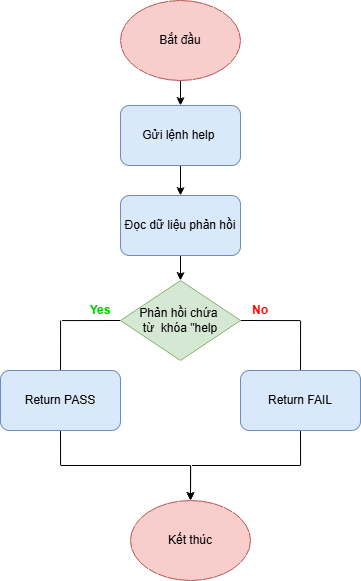

The diagram above was exported from draw.io. Its source (the exported page's mxGraphModel, read from the mxfile embedded in the PNG):
<mxGraphModel dx="1407" dy="773" grid="1" gridSize="10" guides="1" tooltips="1" connect="1" arrows="1" fold="1" page="1" pageScale="1" pageWidth="827" pageHeight="1169" math="0" shadow="0">
  <root>
    <mxCell id="0" />
    <mxCell id="1" parent="0" />
    <mxCell id="mudh6XwXBr-4yp8PpQap-1" edge="1" parent="1" source="mudh6XwXBr-4yp8PpQap-2" style="edgeStyle=orthogonalEdgeStyle;rounded=0;orthogonalLoop=1;jettySize=auto;html=1;exitX=0.5;exitY=1;exitDx=0;exitDy=0;entryX=0.5;entryY=0;entryDx=0;entryDy=0;" target="mudh6XwXBr-4yp8PpQap-6">
      <mxGeometry relative="1" as="geometry" />
    </mxCell>
    <mxCell id="mudh6XwXBr-4yp8PpQap-2" parent="1" style="rounded=1;whiteSpace=wrap;html=1;fillColor=#dae8fc;strokeColor=#6c8ebf;" value="Gửi lệnh help&amp;nbsp;" vertex="1">
      <mxGeometry height="60" width="120" x="370" y="335" as="geometry" />
    </mxCell>
    <mxCell id="mudh6XwXBr-4yp8PpQap-3" edge="1" parent="1" source="mudh6XwXBr-4yp8PpQap-4" style="edgeStyle=orthogonalEdgeStyle;rounded=0;orthogonalLoop=1;jettySize=auto;html=1;exitX=0.5;exitY=1;exitDx=0;exitDy=0;entryX=0.5;entryY=0;entryDx=0;entryDy=0;" target="mudh6XwXBr-4yp8PpQap-2">
      <mxGeometry relative="1" as="geometry" />
    </mxCell>
    <mxCell id="mudh6XwXBr-4yp8PpQap-4" parent="1" style="ellipse;whiteSpace=wrap;html=1;fillColor=#f8cecc;strokeColor=#b85450;" value="Bắt đầu" vertex="1">
      <mxGeometry height="80" width="120" x="370" y="230" as="geometry" />
    </mxCell>
    <mxCell id="mudh6XwXBr-4yp8PpQap-5" edge="1" parent="1" source="mudh6XwXBr-4yp8PpQap-6" style="edgeStyle=orthogonalEdgeStyle;rounded=0;orthogonalLoop=1;jettySize=auto;html=1;exitX=0.5;exitY=1;exitDx=0;exitDy=0;entryX=0.5;entryY=0;entryDx=0;entryDy=0;" target="mudh6XwXBr-4yp8PpQap-9">
      <mxGeometry relative="1" as="geometry" />
    </mxCell>
    <mxCell id="mudh6XwXBr-4yp8PpQap-6" parent="1" style="rounded=1;whiteSpace=wrap;html=1;fillColor=#dae8fc;strokeColor=#6c8ebf;" value="Đọc dữ liệu phản hồi" vertex="1">
      <mxGeometry height="60" width="120" x="370" y="425" as="geometry" />
    </mxCell>
    <mxCell id="mudh6XwXBr-4yp8PpQap-7" edge="1" parent="1" source="mudh6XwXBr-4yp8PpQap-9" style="edgeStyle=orthogonalEdgeStyle;rounded=0;orthogonalLoop=1;jettySize=auto;html=1;exitX=0;exitY=0.5;exitDx=0;exitDy=0;entryX=0.5;entryY=0;entryDx=0;entryDy=0;">
      <mxGeometry relative="1" as="geometry">
        <mxPoint x="310" y="610" as="targetPoint" />
      </mxGeometry>
    </mxCell>
    <mxCell id="mudh6XwXBr-4yp8PpQap-8" edge="1" parent="1" source="mudh6XwXBr-4yp8PpQap-9" style="edgeStyle=orthogonalEdgeStyle;rounded=0;orthogonalLoop=1;jettySize=auto;html=1;exitX=1;exitY=0.5;exitDx=0;exitDy=0;entryX=0.5;entryY=0;entryDx=0;entryDy=0;">
      <mxGeometry relative="1" as="geometry">
        <mxPoint x="550" y="610" as="targetPoint" />
      </mxGeometry>
    </mxCell>
    <mxCell id="mudh6XwXBr-4yp8PpQap-9" parent="1" style="rhombus;whiteSpace=wrap;html=1;fillColor=#d5e8d4;strokeColor=#82b366;" value="Phản hồi chứa&amp;nbsp;&lt;div&gt;từ&amp;nbsp;&amp;nbsp;&lt;span style=&quot;background-color: transparent; color: light-dark(rgb(0, 0, 0), rgb(255, 255, 255));&quot;&gt;khóa &quot;help&lt;/span&gt;&lt;/div&gt;" vertex="1">
      <mxGeometry height="80" width="120" x="370" y="510" as="geometry" />
    </mxCell>
    <mxCell id="mudh6XwXBr-4yp8PpQap-10" parent="1" style="text;html=1;whiteSpace=wrap;strokeColor=none;fillColor=none;align=center;verticalAlign=middle;rounded=0;fontStyle=1" value="&lt;font style=&quot;color: rgb(255, 0, 0);&quot;&gt;No&lt;/font&gt;" vertex="1">
      <mxGeometry height="30" width="60" x="480" y="525" as="geometry" />
    </mxCell>
    <mxCell id="mudh6XwXBr-4yp8PpQap-11" parent="1" style="text;html=1;whiteSpace=wrap;strokeColor=none;fillColor=none;align=center;verticalAlign=middle;rounded=0;fontStyle=1;fontColor=#00CC00;" value="Yes" vertex="1">
      <mxGeometry height="30" width="60" x="320" y="525" as="geometry" />
    </mxCell>
    <mxCell id="mudh6XwXBr-4yp8PpQap-12" edge="1" parent="1" source="mudh6XwXBr-4yp8PpQap-13" style="edgeStyle=orthogonalEdgeStyle;rounded=0;orthogonalLoop=1;jettySize=auto;html=1;exitX=0.5;exitY=1;exitDx=0;exitDy=0;entryX=0.5;entryY=0;entryDx=0;entryDy=0;" target="mudh6XwXBr-4yp8PpQap-16">
      <mxGeometry relative="1" as="geometry" />
    </mxCell>
    <mxCell id="mudh6XwXBr-4yp8PpQap-13" parent="1" style="rounded=1;whiteSpace=wrap;html=1;fillColor=#dae8fc;strokeColor=#6c8ebf;" value="Return FAIL" vertex="1">
      <mxGeometry height="60" width="120" x="490" y="600" as="geometry" />
    </mxCell>
    <mxCell id="mudh6XwXBr-4yp8PpQap-14" edge="1" parent="1" source="mudh6XwXBr-4yp8PpQap-15" style="edgeStyle=orthogonalEdgeStyle;rounded=0;orthogonalLoop=1;jettySize=auto;html=1;exitX=0.5;exitY=1;exitDx=0;exitDy=0;" target="mudh6XwXBr-4yp8PpQap-16">
      <mxGeometry relative="1" as="geometry" />
    </mxCell>
    <mxCell id="mudh6XwXBr-4yp8PpQap-15" parent="1" style="rounded=1;whiteSpace=wrap;html=1;fillColor=#dae8fc;strokeColor=#6c8ebf;" value="Return PASS" vertex="1">
      <mxGeometry height="60" width="120" x="250" y="600" as="geometry" />
    </mxCell>
    <mxCell id="mudh6XwXBr-4yp8PpQap-16" parent="1" style="ellipse;whiteSpace=wrap;html=1;fillColor=#f8cecc;strokeColor=#b85450;" value="Kết thúc" vertex="1">
      <mxGeometry height="80" width="120" x="380" y="730" as="geometry" />
    </mxCell>
  </root>
</mxGraphModel>